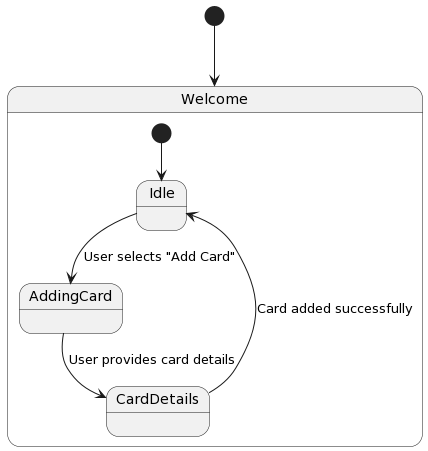

The diagram above was rendered by PlantUML. Its source (embedded in the PNG):
@startuml
[*] --> Welcome

state Welcome {
  [*] --> Idle
  Idle --> AddingCard : User selects "Add Card"
  AddingCard --> CardDetails : User provides card details
  CardDetails --> Idle : Card added successfully
}
@enduml